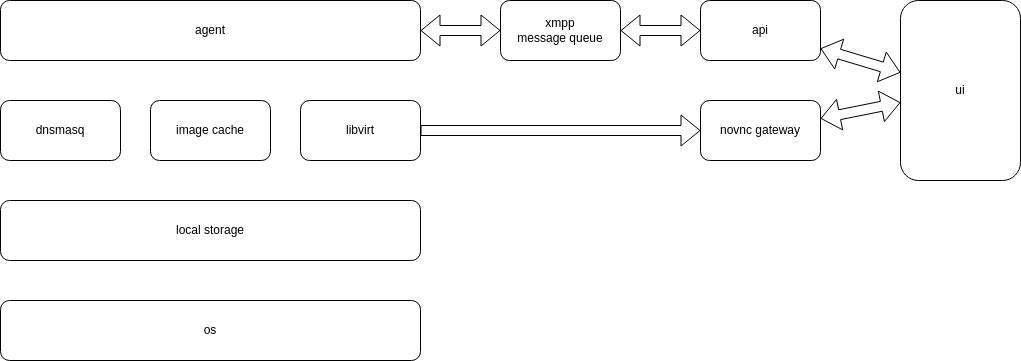

The diagram above was exported from draw.io. Its source (the exported page's mxGraphModel, read from the mxfile embedded in the PNG):
<mxGraphModel dx="1434" dy="798" grid="1" gridSize="10" guides="1" tooltips="1" connect="1" arrows="1" fold="1" page="1" pageScale="1" pageWidth="1169" pageHeight="827" math="0" shadow="0">
  <root>
    <mxCell id="0" />
    <mxCell id="1" parent="0" />
    <mxCell id="2" value="os" style="rounded=1;whiteSpace=wrap;html=1;" vertex="1" parent="1">
      <mxGeometry x="60" y="380" width="420" height="60" as="geometry" />
    </mxCell>
    <mxCell id="3" value="dnsmasq" style="rounded=1;whiteSpace=wrap;html=1;" vertex="1" parent="1">
      <mxGeometry x="60" y="180" width="120" height="60" as="geometry" />
    </mxCell>
    <mxCell id="4" value="image cache" style="rounded=1;whiteSpace=wrap;html=1;" vertex="1" parent="1">
      <mxGeometry x="210" y="180" width="120" height="60" as="geometry" />
    </mxCell>
    <mxCell id="5" value="libvirt" style="rounded=1;whiteSpace=wrap;html=1;" vertex="1" parent="1">
      <mxGeometry x="360" y="180" width="120" height="60" as="geometry" />
    </mxCell>
    <mxCell id="6" value="local storage" style="rounded=1;whiteSpace=wrap;html=1;" vertex="1" parent="1">
      <mxGeometry x="60" y="280" width="420" height="60" as="geometry" />
    </mxCell>
    <mxCell id="7" value="agent" style="rounded=1;whiteSpace=wrap;html=1;" vertex="1" parent="1">
      <mxGeometry x="60" y="80" width="420" height="60" as="geometry" />
    </mxCell>
    <mxCell id="8" value="novnc gateway" style="rounded=1;whiteSpace=wrap;html=1;" vertex="1" parent="1">
      <mxGeometry x="760" y="180" width="120" height="60" as="geometry" />
    </mxCell>
    <mxCell id="9" value="api" style="rounded=1;whiteSpace=wrap;html=1;" vertex="1" parent="1">
      <mxGeometry x="760" y="80" width="120" height="60" as="geometry" />
    </mxCell>
    <mxCell id="10" value="xmpp&lt;br&gt;message queue" style="rounded=1;whiteSpace=wrap;html=1;" vertex="1" parent="1">
      <mxGeometry x="560" y="80" width="120" height="60" as="geometry" />
    </mxCell>
    <mxCell id="11" value="ui" style="rounded=1;whiteSpace=wrap;html=1;" vertex="1" parent="1">
      <mxGeometry x="960" y="80" width="120" height="180" as="geometry" />
    </mxCell>
    <mxCell id="12" value="" style="shape=flexArrow;endArrow=classic;html=1;rounded=0;entryX=0;entryY=0.5;entryDx=0;entryDy=0;" edge="1" source="5" target="8" parent="1">
      <mxGeometry width="50" height="50" relative="1" as="geometry">
        <mxPoint x="550" y="370" as="sourcePoint" />
        <mxPoint x="600" y="320" as="targetPoint" />
      </mxGeometry>
    </mxCell>
    <mxCell id="13" value="" style="shape=flexArrow;endArrow=classic;startArrow=classic;html=1;rounded=0;" edge="1" source="7" target="10" parent="1">
      <mxGeometry width="100" height="100" relative="1" as="geometry">
        <mxPoint x="530" y="260" as="sourcePoint" />
        <mxPoint x="630" y="160" as="targetPoint" />
      </mxGeometry>
    </mxCell>
    <mxCell id="14" value="" style="shape=flexArrow;endArrow=classic;startArrow=classic;html=1;rounded=0;" edge="1" source="10" target="9" parent="1">
      <mxGeometry width="100" height="100" relative="1" as="geometry">
        <mxPoint x="710" y="260" as="sourcePoint" />
        <mxPoint x="810" y="160" as="targetPoint" />
      </mxGeometry>
    </mxCell>
    <mxCell id="15" value="" style="shape=flexArrow;endArrow=classic;startArrow=classic;html=1;rounded=0;" edge="1" source="9" target="11" parent="1">
      <mxGeometry width="100" height="100" relative="1" as="geometry">
        <mxPoint x="870" y="169.5" as="sourcePoint" />
        <mxPoint x="950" y="169.5" as="targetPoint" />
      </mxGeometry>
    </mxCell>
    <mxCell id="16" value="" style="shape=flexArrow;endArrow=classic;startArrow=classic;html=1;rounded=0;" edge="1" source="8" target="11" parent="1">
      <mxGeometry width="100" height="100" relative="1" as="geometry">
        <mxPoint x="890" y="138" as="sourcePoint" />
        <mxPoint x="970" y="162" as="targetPoint" />
      </mxGeometry>
    </mxCell>
  </root>
</mxGraphModel>